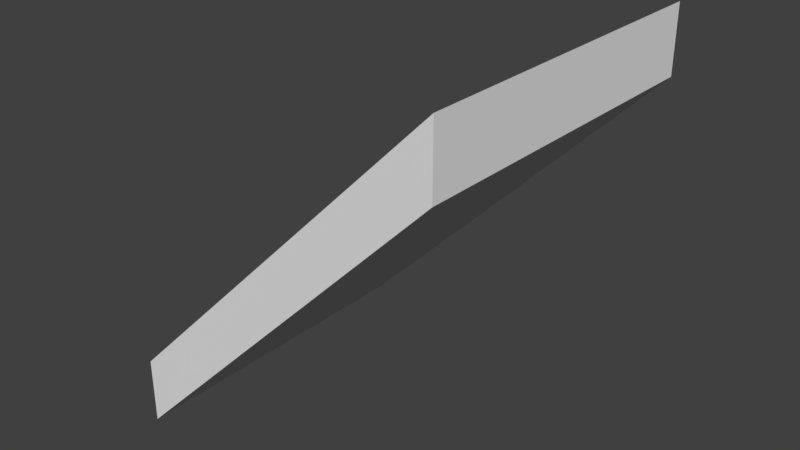 # Source: A_Roof_1x1x1.blend  (saved by Blender 2.79.0; exported with 4.5.12 LTS)
import bpy
from mathutils import Matrix  # noqa: F401  (used for matrix-valued properties, if any)

bpy.ops.wm.read_factory_settings(use_empty=True)
scene = bpy.context.scene
scene.name = 'Scene'

# ---- collections
col_collection_1 = bpy.data.collections.new('Collection 1'); scene.collection.children.link(col_collection_1)

# ---- materials (node trees are filled in below, after node groups)
mat_material = bpy.data.materials.new('Material')
mat_material.alpha_threshold = 0.0
mat_material.use_transparent_shadow = False
mat_material.roughness = 0.5
mat_material.line_color = (0.0, 0.0, 0.0, 1.0)

# ---- material node trees

# ---- world
world_world = bpy.data.worlds.new('World'); scene.world = world_world
world_world.color = (0.05088, 0.05088, 0.05088)
world_world.use_sun_shadow = False
world_world.sun_shadow_jitter_overblur = 0.0
world_world.cycles.sampling_method = 'MANUAL'

# ---- meshes
me_cube = bpy.data.meshes.new('Cube')
me_cube.from_pydata([(0.0, 0.0, 0.0), (1.0, -1.9e-07, 1.0), (-2.533e-07, 8.568e-08, 0.2), (1.0, -1.043e-07, 1.2), (0.0, 1.0, 0.0), (1.0, 1.0, 1.0), (-2.533e-07, 1.0, 0.2), (1.0, 1.0, 1.2)], [], [(1, 3, 2, 0), (0, 2, 6, 4), (5, 4, 6, 7), (3, 1, 5, 7), (2, 3, 7, 6), (1, 0, 4, 5)])
me_cube.materials.append(mat_material)
me_cube.use_remesh_preserve_volume = False
me_cube.use_remesh_preserve_attributes = False
me_cube.use_mirror_vertex_groups = False
me_cube.update()

# ---- objects
ob_roof_1x1x1 = bpy.data.objects.new('Roof_1x1x1', me_cube)

# ---- transforms, parenting, visibility, modifiers, constraints
ob_roof_1x1x1.location = (3.874e-07, 2.384e-07, -2.235e-08)
ob_roof_1x1x1.lock_rotations_4d = False
ob_roof_1x1x1.empty_display_type = 'ARROWS'
ob_roof_1x1x1.lineart.crease_threshold = 0.0

# ---- collection membership
col_collection_1.objects.link(ob_roof_1x1x1)

# ---- scene / render settings (as saved in the file)
scene.frame_start = 1; scene.frame_end = 250; scene.frame_set(1)
scene.render.engine = 'BLENDER_EEVEE_NEXT'
scene.render.resolution_percentage = 50
scene.render.dither_intensity = 0.0
scene.cycles.use_denoising = False
scene.cycles.samples = 128
scene.cycles.sampling_pattern = 'TABULATED_SOBOL'
scene.cycles.use_adaptive_sampling = False
scene.cycles.use_light_tree = False
scene.cycles.blur_glossy = 0.0
scene.cycles.sample_clamp_indirect = 0.0
scene.view_settings.view_transform = 'Standard'
bpy.context.view_layer.update()

# ---- added for rendering (the .blend has no active camera and no usable light): camera, sun
cam_auto = bpy.data.cameras.new('AutoCamera')
cam_auto.lens = 50.0
cam_auto.sensor_width = 36.0
cam_auto.clip_end = 1000.0
ob_auto_camera = bpy.data.objects.new('AutoCamera', cam_auto)
scene.collection.objects.link(ob_auto_camera)
ob_auto_camera.location = (2.21604, -1.55924, 1.97283)
ob_auto_camera.rotation_euler = (1.09748, -7.21219e-08, 0.694738)
scene.camera = ob_auto_camera
light_auto_sun = bpy.data.lights.new('AutoSun', 'SUN')
light_auto_sun.energy = 3.0
light_auto_sun.angle = 0.0523599
ob_auto_sun = bpy.data.objects.new('AutoSun', light_auto_sun)
scene.collection.objects.link(ob_auto_sun)
ob_auto_sun.rotation_euler = (0.872665, 0.174533, 0.523599)
bpy.context.view_layer.update()
